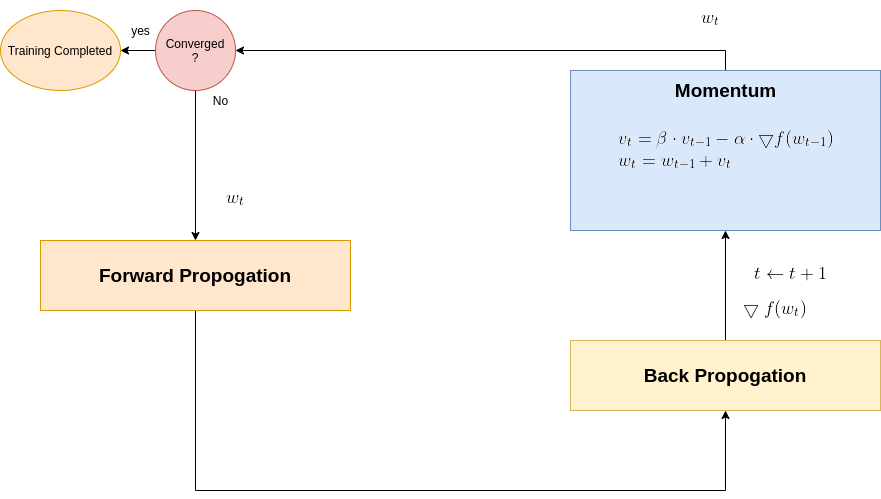

The diagram above was exported from draw.io. Its source (the exported page's mxGraphModel, read from the mxfile embedded in the PNG):
<mxGraphModel dx="2200" dy="740" grid="1" gridSize="10" guides="1" tooltips="1" connect="1" arrows="1" fold="1" page="1" pageScale="1" pageWidth="850" pageHeight="1100" math="0" shadow="0">
  <root>
    <mxCell id="0" />
    <mxCell id="1" parent="0" />
    <mxCell id="Jm8SX64VOnyyLOfJ568Y-11" style="edgeStyle=orthogonalEdgeStyle;rounded=0;orthogonalLoop=1;jettySize=auto;html=1;entryX=1;entryY=0.5;entryDx=0;entryDy=0;exitX=0.5;exitY=0;exitDx=0;exitDy=0;" edge="1" parent="1" source="Jm8SX64VOnyyLOfJ568Y-4" target="Jm8SX64VOnyyLOfJ568Y-20">
      <mxGeometry relative="1" as="geometry" />
    </mxCell>
    <mxCell id="Jm8SX64VOnyyLOfJ568Y-4" value="&lt;img src=&quot;https://latex.codecogs.com/gif.latex?%5C%5C%20v_t%3D%5Cbeta%20%5Ccdot%20v_%7Bt-1%7D%20-%20%5Calpha%20%5Ccdot%20%5Cbigtriangledown%20f%28w_%7Bt-1%7D%20%29%20%5C%5C%20w_%7Bt%7D%3Dw_%7Bt-1%7D%20&amp;amp;plus;%20v_t&quot;&gt;" style="rounded=0;whiteSpace=wrap;html=1;fillColor=#dae8fc;strokeColor=#6c8ebf;" vertex="1" parent="1">
      <mxGeometry x="550" y="90" width="310" height="160" as="geometry" />
    </mxCell>
    <mxCell id="Jm8SX64VOnyyLOfJ568Y-7" value="" style="edgeStyle=orthogonalEdgeStyle;rounded=0;orthogonalLoop=1;jettySize=auto;html=1;" edge="1" parent="1" source="Jm8SX64VOnyyLOfJ568Y-5" target="Jm8SX64VOnyyLOfJ568Y-4">
      <mxGeometry relative="1" as="geometry" />
    </mxCell>
    <mxCell id="Jm8SX64VOnyyLOfJ568Y-5" value="&lt;font style=&quot;font-size: 19px&quot;&gt;&lt;b&gt;Back Propogation&lt;/b&gt;&lt;/font&gt;" style="rounded=0;whiteSpace=wrap;html=1;fillColor=#fff2cc;strokeColor=#d6b656;" vertex="1" parent="1">
      <mxGeometry x="550" y="360" width="310" height="70" as="geometry" />
    </mxCell>
    <mxCell id="Jm8SX64VOnyyLOfJ568Y-15" style="edgeStyle=orthogonalEdgeStyle;rounded=0;orthogonalLoop=1;jettySize=auto;html=1;entryX=0.5;entryY=1;entryDx=0;entryDy=0;" edge="1" parent="1" source="Jm8SX64VOnyyLOfJ568Y-6" target="Jm8SX64VOnyyLOfJ568Y-5">
      <mxGeometry relative="1" as="geometry">
        <mxPoint x="550" y="330" as="targetPoint" />
        <Array as="points">
          <mxPoint x="175" y="510" />
          <mxPoint x="705" y="510" />
        </Array>
      </mxGeometry>
    </mxCell>
    <mxCell id="Jm8SX64VOnyyLOfJ568Y-6" value="&lt;font style=&quot;font-size: 19px&quot;&gt;&lt;b&gt;Forward Propogation&lt;/b&gt;&lt;/font&gt;" style="rounded=0;whiteSpace=wrap;html=1;fillColor=#ffe6cc;strokeColor=#d79b00;" vertex="1" parent="1">
      <mxGeometry x="20" y="260" width="310" height="70" as="geometry" />
    </mxCell>
    <mxCell id="Jm8SX64VOnyyLOfJ568Y-10" value="&lt;img src=&quot;https://latex.codecogs.com/gif.latex?%5C%5C%20w_%7Bt%7D&quot;&gt;" style="rounded=0;whiteSpace=wrap;html=1;strokeColor=#FFFFFF;" vertex="1" parent="1">
      <mxGeometry x="630" y="20" width="120" height="40" as="geometry" />
    </mxCell>
    <mxCell id="Jm8SX64VOnyyLOfJ568Y-13" value="&lt;img src=&quot;https://latex.codecogs.com/gif.latex?%5C%5C%20%5Cbigtriangledown%20f%28w_%7Bt%7D%20%29%20%5C%5C&quot;&gt;" style="rounded=0;whiteSpace=wrap;html=1;strokeColor=#FFFFFF;" vertex="1" parent="1">
      <mxGeometry x="710" y="310" width="90" height="40" as="geometry" />
    </mxCell>
    <mxCell id="Jm8SX64VOnyyLOfJ568Y-14" value="&lt;img src=&quot;https://latex.codecogs.com/gif.latex?t%20%5Cleftarrow%20t&amp;amp;plus;1&quot;&gt;" style="rounded=0;whiteSpace=wrap;html=1;strokeColor=#FFFFFF;" vertex="1" parent="1">
      <mxGeometry x="710" y="280" width="120" height="30" as="geometry" />
    </mxCell>
    <mxCell id="Jm8SX64VOnyyLOfJ568Y-17" style="edgeStyle=orthogonalEdgeStyle;rounded=0;orthogonalLoop=1;jettySize=auto;html=1;exitX=0.5;exitY=1;exitDx=0;exitDy=0;" edge="1" parent="1" source="Jm8SX64VOnyyLOfJ568Y-4" target="Jm8SX64VOnyyLOfJ568Y-4">
      <mxGeometry relative="1" as="geometry" />
    </mxCell>
    <mxCell id="Jm8SX64VOnyyLOfJ568Y-18" value="&lt;font style=&quot;font-size: 19px&quot;&gt;&lt;b&gt;Momentum&lt;/b&gt;&lt;/font&gt;" style="text;html=1;align=center;verticalAlign=middle;resizable=0;points=[];autosize=1;strokeColor=none;fillColor=none;" vertex="1" parent="1">
      <mxGeometry x="645" y="100" width="120" height="20" as="geometry" />
    </mxCell>
    <mxCell id="Jm8SX64VOnyyLOfJ568Y-19" value="" style="ellipse;whiteSpace=wrap;html=1;strokeColor=#FFFFFF;" vertex="1" parent="1">
      <mxGeometry x="360" y="270" width="120" height="80" as="geometry" />
    </mxCell>
    <mxCell id="Jm8SX64VOnyyLOfJ568Y-21" style="edgeStyle=orthogonalEdgeStyle;rounded=0;orthogonalLoop=1;jettySize=auto;html=1;entryX=0.5;entryY=0;entryDx=0;entryDy=0;" edge="1" parent="1" source="Jm8SX64VOnyyLOfJ568Y-20" target="Jm8SX64VOnyyLOfJ568Y-6">
      <mxGeometry relative="1" as="geometry" />
    </mxCell>
    <mxCell id="Jm8SX64VOnyyLOfJ568Y-25" value="" style="edgeStyle=orthogonalEdgeStyle;rounded=0;orthogonalLoop=1;jettySize=auto;html=1;" edge="1" parent="1" source="Jm8SX64VOnyyLOfJ568Y-20" target="Jm8SX64VOnyyLOfJ568Y-24">
      <mxGeometry relative="1" as="geometry" />
    </mxCell>
    <mxCell id="Jm8SX64VOnyyLOfJ568Y-20" value="Converged&lt;br&gt;?" style="ellipse;whiteSpace=wrap;html=1;aspect=fixed;fillColor=#f8cecc;strokeColor=#b85450;" vertex="1" parent="1">
      <mxGeometry x="135" y="30" width="80" height="80" as="geometry" />
    </mxCell>
    <mxCell id="Jm8SX64VOnyyLOfJ568Y-22" value="&lt;img src=&quot;https://latex.codecogs.com/gif.latex?%5C%5C%20w_%7Bt%7D&quot;&gt;" style="rounded=0;whiteSpace=wrap;html=1;strokeColor=#FFFFFF;" vertex="1" parent="1">
      <mxGeometry x="190" y="200" width="50" height="40" as="geometry" />
    </mxCell>
    <mxCell id="Jm8SX64VOnyyLOfJ568Y-23" value="No" style="text;html=1;align=center;verticalAlign=middle;resizable=0;points=[];autosize=1;strokeColor=none;fillColor=none;" vertex="1" parent="1">
      <mxGeometry x="185" y="110" width="30" height="20" as="geometry" />
    </mxCell>
    <mxCell id="Jm8SX64VOnyyLOfJ568Y-24" value="Training Completed" style="ellipse;whiteSpace=wrap;html=1;strokeColor=#d79b00;fillColor=#ffe6cc;" vertex="1" parent="1">
      <mxGeometry x="-20" y="30" width="120" height="80" as="geometry" />
    </mxCell>
    <mxCell id="Jm8SX64VOnyyLOfJ568Y-27" value="yes" style="text;html=1;align=center;verticalAlign=middle;resizable=0;points=[];autosize=1;strokeColor=none;fillColor=none;" vertex="1" parent="1">
      <mxGeometry x="105" y="40" width="30" height="20" as="geometry" />
    </mxCell>
  </root>
</mxGraphModel>